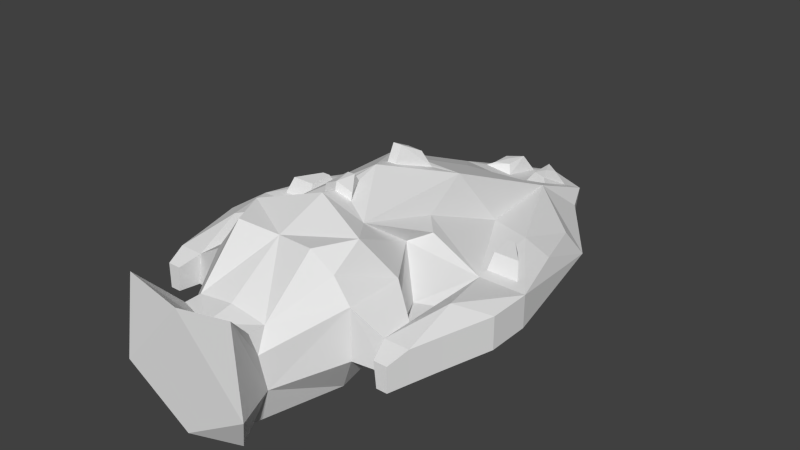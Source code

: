 # Source: hq_with_battlestations.blend  (saved by Blender 2.64.2; exported with 4.5.12 LTS)
import bpy
from mathutils import Matrix  # noqa: F401  (used for matrix-valued properties, if any)

bpy.ops.wm.read_factory_settings(use_empty=True)
scene = bpy.context.scene
scene.name = 'Scene'

# ---- collections
col_collection_1 = bpy.data.collections.new('Collection 1'); scene.collection.children.link(col_collection_1)

# ---- world
world_world = bpy.data.worlds.new('World'); scene.world = world_world
world_world.color = (0.05088, 0.05088, 0.05088)
world_world.use_sun_shadow = False
world_world.sun_shadow_jitter_overblur = 0.0
world_world.cycles.sampling_method = 'MANUAL'
world_world.cycles.sample_map_resolution = 256

# ---- meshes
me_hq_wing_blend = bpy.data.meshes.new('Hq.Wing.Blend')
me_hq_wing_blend.from_pydata([(-7.477, -8.479, 3.755), (-7.477, -12.85, 3.755), (-15.08, -3.208, 6.489), (-7.477, -8.479, 8.062), (-7.477, -12.85, 8.062), (-13.09, 1.799, 6.489), (-11.01, 6.452, 5.864), (-15.08, -3.208, 3.755), (-12.06, 7.589, 3.755), (-3.649, -4.974, 0.0), (-3.715, 16.92, 0.0), (-5.082, 13.84, 0.0), (-8.057, -0.7861, 0.0), (-5.295, -4.974, 3.532), (-4.59, 16.4, 4.0), (-6.101, 13.84, 3.755), (-12.07, -3.208, 3.755), (-4.504, -4.974, 8.5), (-4.59, 10.92, 6.489), (-5.632, 3.737, 6.674), (-10.48, -3.208, 6.489), (0.0, -5.355, 0.0), (0.0, 16.92, 0.0), (-5.011, -11.6, 0.0), (0.0, 17.95, 4.0), (0.0, 11.72, 5.488), (-3.649, -8.133, 0.0), (0.0, -8.514, 0.0), (-4.169, -17.37, 2.881), (0.0, -11.6, 0.0), (-2.935, -17.85, 0.0), (-4.026, -17.85, 5.889), (0.0, -17.85, 0.0), (-6.581, -20.97, 3.532), (-4.464, -19.72, 0.0), (-5.564, -20.66, 10.58), (0.0, -20.97, 0.0), (0.0, -20.97, 9.849), (-3.759, -8.401, 11.29), (-3.828, 1.198, 11.29), (-4.661, -2.635, 9.622), (-6.475, -4.106, 9.368), (0.0, 0.4149, 11.93), (0.0, 6.032, 9.125), (-5.729, -10.49, 11.59), (0.0, -8.99, 12.91), (-5.787, -12.79, 9.939), (0.0, -12.79, 11.29), (-3.63, -16.92, 7.578), (0.0, -16.92, 8.01), (-3.58, -18.16, 7.578), (0.0, -18.99, 7.578), (-3.986, -13.25, 11.63), (-15.08, -6.438, 6.489), (-15.08, -6.438, 3.755), (-12.07, -6.438, 3.755), (-10.48, -6.438, 6.489), (-13.71, -10.18, 6.489), (-13.71, -10.18, 3.755), (-10.95, -10.18, 3.755), (-10.48, -10.18, 6.489), (-12.91, -12.48, 6.489), (-12.91, -12.48, 3.755), (-10.95, -12.48, 3.755), (-10.48, -12.48, 6.489), (-12.4, -13.98, 5.851), (-12.4, -13.98, 3.755), (-11.35, -13.98, 3.755), (-11.1, -13.98, 5.851), (-9.98, 2.517, 6.935), (-12.34, -8.077, 7.467), (0.0, -3.945, 13.1), (-3.548, 15.42, 4.452), (-3.548, 12.43, 5.81), (-1.042, 16.27, 4.452), (-1.042, 12.87, 5.264), (-3.014, 14.51, 6.0), (-3.014, 12.94, 6.0), (-1.576, 15.35, 6.0), (-1.576, 13.37, 6.0), (-2.295, 14.04, 6.1), (-0.3683, -5.909, 12.69), (0.0, -7.825, 12.61), (-1.481, -7.602, 12.0), (-0.3683, -6.299, 13.34), (0.0, -7.697, 13.27), (-1.481, -7.474, 12.65), (0.0, -5.909, 12.69), (0.0, -6.299, 13.34), (-1.773, 0.2185, 11.69), (0.0, -0.1762, 12.02), (-0.4428, -2.374, 12.61), (-0.8867, 0.02115, 11.86), (-1.08, -0.2386, 13.04), (0.0, -0.6334, 13.37), (-0.4428, -1.763, 13.95), (-0.6206, -0.436, 13.2), (0.0, -2.374, 12.61), (0.0, -1.763, 13.95), (-13.47, -2.254, 6.563), (-11.17, -2.254, 6.563), (-10.91, 0.6087, 6.786), (-12.98, -1.709, 7.863), (-11.37, -1.709, 7.863), (-11.19, -0.09487, 8.086), (-10.37, -2.254, 6.563), (-10.11, 0.6087, 6.786), (-10.57, -1.709, 7.863), (-10.39, -0.09487, 8.086)], [], [(8, 6, 18, 15), (5, 8, 2), (5, 6, 8), (8, 7, 2), (10, 21, 9), (22, 21, 10), (9, 11, 10), (9, 12, 11), (7, 8, 15), (16, 11, 12), (9, 13, 16), (22, 10, 24), (15, 14, 10), (9, 16, 12), (15, 11, 16), (17, 20, 13), (75, 73, 18, 25), (10, 14, 24), (18, 14, 15), (11, 15, 10), (20, 16, 13), (73, 72, 14, 18), (27, 26, 21), (50, 48, 31), (29, 23, 26), (25, 18, 43), (32, 30, 29), (19, 20, 40), (30, 28, 23), (33, 35, 28), (34, 33, 28), (36, 34, 30), (26, 9, 21), (27, 29, 26), (38, 41, 17), (51, 50, 35), (30, 23, 29), (40, 39, 19), (37, 33, 36), (35, 31, 28), (30, 34, 28), (32, 36, 30), (37, 35, 33), (36, 33, 34), (43, 39, 42), (38, 39, 40), (38, 40, 41), (45, 44, 47), (49, 48, 51), (38, 44, 45), (49, 47, 48), (48, 50, 51), (38, 17, 44), (35, 50, 31), (18, 39, 43), (20, 41, 40), (41, 20, 17), (37, 51, 35), (39, 18, 19), (26, 0, 9), (0, 3, 17), (17, 3, 44), (23, 1, 0), (28, 31, 4), (48, 46, 4), (0, 13, 9), (13, 0, 17), (26, 23, 0), (1, 28, 4), (28, 1, 23), (31, 48, 4), (44, 3, 46), (3, 4, 46), (47, 44, 52), (44, 46, 52), (52, 48, 47), (52, 46, 48), (16, 7, 15), (7, 16, 55, 54), (2, 7, 54, 53), (16, 20, 56, 55), (54, 55, 59, 58), (53, 54, 58, 57), (55, 56, 60, 59), (0, 59, 60, 3), (4, 64, 63, 1), (58, 59, 63, 62), (57, 58, 62, 61), (3, 60, 64, 4), (59, 0, 1, 63), (65, 68, 64, 61), (62, 63, 67, 66), (61, 62, 66, 65), (68, 67, 63, 64), (65, 66, 67, 68), (5, 2, 69), (108, 106, 101, 104), (18, 6, 69), (19, 18, 69), (105, 107, 103, 100), (69, 6, 5), (70, 20, 2), (64, 60, 70), (60, 56, 70), (53, 57, 70), (57, 61, 70), (61, 64, 70), (56, 20, 70), (2, 53, 70), (94, 95, 91, 90), (84, 86, 85), (39, 38, 71), (79, 77, 73, 75), (77, 76, 72, 73), (25, 24, 74, 75), (24, 14, 72, 74), (81, 83, 86, 84), (75, 74, 78, 79), (74, 72, 76, 78), (81, 84, 88, 87), (71, 38, 83, 81), (82, 83, 38, 45), (85, 86, 83, 82), (80, 76, 77), (78, 76, 80), (80, 77, 79), (79, 78, 80), (87, 71, 81), (88, 84, 85), (96, 94, 90, 92), (39, 71, 91, 89), (42, 39, 89, 92, 90), (95, 96, 93), (96, 95, 94), (89, 91, 95, 93), (92, 89, 93, 96), (95, 91, 97, 98), (94, 95, 98), (97, 91, 71), (99, 100, 103, 102), (2, 20, 100, 99), (99, 101, 69, 2), (102, 103, 104), (102, 104, 101, 99), (104, 103, 107, 108), (106, 108, 107, 105), (105, 100, 20), (106, 69, 101), (19, 69, 106), (20, 19, 105), (19, 106, 105)])
me_hq_wing_blend.use_remesh_preserve_volume = False
me_hq_wing_blend.use_remesh_preserve_attributes = False
me_hq_wing_blend.use_mirror_vertex_groups = False
me_hq_wing_blend.update()

# ---- objects
ob_hq_wing_blend = bpy.data.objects.new('Hq.Wing.Blend', me_hq_wing_blend)

# ---- transforms, parenting, visibility, modifiers, constraints
ob_hq_wing_blend.location = (0.0, 0.0, 0.0)
ob_hq_wing_blend.scale = (0.648, 0.8533, 0.7486)
ob_hq_wing_blend.lineart.crease_threshold = 0.0
_m = ob_hq_wing_blend.modifiers.new('Mirror', 'MIRROR')

# ---- collection membership
col_collection_1.objects.link(ob_hq_wing_blend)

# ---- scene / render settings (as saved in the file)
scene.frame_start = 1; scene.frame_end = 250; scene.frame_set(1)
scene.render.engine = 'BLENDER_EEVEE_NEXT'
scene.render.image_settings.color_mode = 'RGB'
scene.render.image_settings.compression = 90
scene.render.resolution_percentage = 50
scene.render.dither_intensity = 0.0
scene.render.bake_margin = 2
scene.render.bake_bias = 0.0
scene.cycles.use_denoising = False
scene.cycles.samples = 10
scene.cycles.sampling_pattern = 'TABULATED_SOBOL'
scene.cycles.light_sampling_threshold = 0.0
scene.cycles.use_adaptive_sampling = False
scene.cycles.use_light_tree = False
scene.cycles.blur_glossy = 0.0
scene.cycles.volume_bounces = 1
scene.cycles.pixel_filter_type = 'GAUSSIAN'
scene.cycles.sample_clamp_indirect = 0.0
scene.view_settings.view_transform = 'Standard'
bpy.context.view_layer.update()

# ---- added for rendering (the .blend has no active camera and no usable light): camera, sun
cam_auto = bpy.data.cameras.new('AutoCamera')
cam_auto.lens = 50.0
cam_auto.sensor_width = 36.0
cam_auto.clip_end = 1000.0
ob_auto_camera = bpy.data.objects.new('AutoCamera', cam_auto)
scene.collection.objects.link(ob_auto_camera)
ob_auto_camera.location = (36.9448, -45.6234, 34.7787)
ob_auto_camera.rotation_euler = (1.09748, -7.21219e-08, 0.694738)
scene.camera = ob_auto_camera
light_auto_sun = bpy.data.lights.new('AutoSun', 'SUN')
light_auto_sun.energy = 3.0
light_auto_sun.angle = 0.0523599
ob_auto_sun = bpy.data.objects.new('AutoSun', light_auto_sun)
scene.collection.objects.link(ob_auto_sun)
ob_auto_sun.rotation_euler = (0.872665, 0.174533, 0.523599)
bpy.context.view_layer.update()
